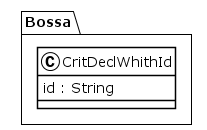

The diagram above was rendered by PlantUML. Its source (embedded in the PNG):
@startuml
!theme plain
package Bossa {
class CritDeclWhithId {
	 id : String
}
}
@enduml